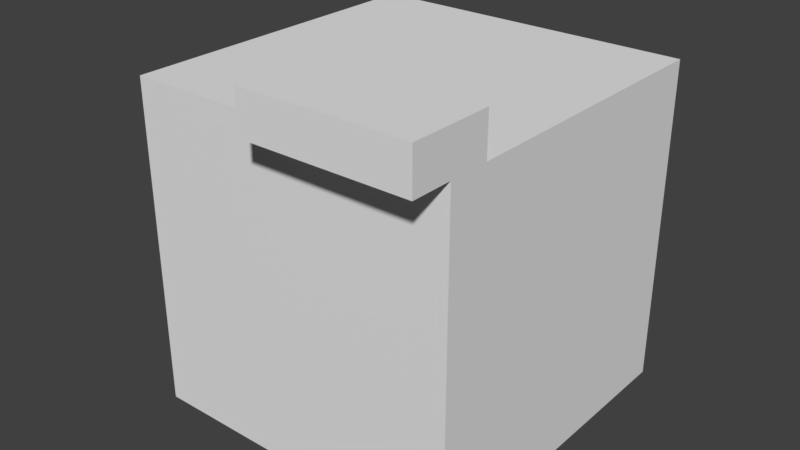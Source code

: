 # Source: edge_test_1.blend  (saved by Blender 2.79.0; exported with 4.5.12 LTS)
import bpy
from mathutils import Matrix  # noqa: F401  (used for matrix-valued properties, if any)

bpy.ops.wm.read_factory_settings(use_empty=True)
scene = bpy.context.scene
scene.name = 'Scene'

# ---- collections
col_collection_1 = bpy.data.collections.new('Collection 1'); scene.collection.children.link(col_collection_1)

# ---- materials (node trees are filled in below, after node groups)
mat_material = bpy.data.materials.new('Material')
mat_material.alpha_threshold = 0.0
mat_material.use_transparent_shadow = False
mat_material.roughness = 0.5
mat_material.line_color = (0.0, 0.0, 0.0, 1.0)

# ---- material node trees

# ---- world
world_world = bpy.data.worlds.new('World'); scene.world = world_world
world_world.color = (0.05088, 0.05088, 0.05088)
world_world.use_sun_shadow = False
world_world.sun_shadow_jitter_overblur = 0.0
world_world.cycles.sampling_method = 'MANUAL'

# ---- meshes
me_cube = bpy.data.meshes.new('Cube')
me_cube.from_pydata([(1.0, 1.0, -1.0), (1.0, -1.0, -1.0), (-1.0, -1.0, -1.0), (-1.0, 1.0, -1.0), (1.0, 1.0, 1.0), (1.0, -1.0, 1.0), (-1.0, -1.0, 1.0), (-1.0, 1.0, 1.0), (1.0, -0.75, 1.0), (-6.557e-07, -0.75, 1.0), (-6.557e-07, -1.25, 1.25), (-6.557e-07, -1.25, 1.0), (-6.557e-07, -0.75, 1.25), (-6.557e-07, -1.0, 1.0), (1.0, -0.75, 1.25), (1.0, -1.25, 1.0), (1.0, -1.25, 1.25)], [], [(1, 3, 0), (4, 9, 8), (4, 1, 0), (5, 2, 1), (2, 7, 3), (0, 7, 4), (6, 9, 7), (8, 12, 14), (10, 15, 16), (11, 5, 15), (12, 16, 14), (16, 15, 5), (13, 11, 10), (1, 2, 3), (4, 7, 9), (4, 5, 1), (5, 6, 2), (2, 6, 7), (0, 3, 7), (6, 13, 9), (8, 9, 12), (10, 11, 15), (11, 13, 5), (12, 10, 16), (8, 14, 5), (14, 16, 5), (10, 12, 13), (12, 9, 13)])
me_cube.materials.append(mat_material)
me_cube.use_remesh_preserve_volume = False
me_cube.use_remesh_preserve_attributes = False
me_cube.use_mirror_vertex_groups = False
me_cube.update()

# ---- objects
ob_cube = bpy.data.objects.new('Cube', me_cube)

# ---- transforms, parenting, visibility, modifiers, constraints
ob_cube.location = (0.0, 0.0, 0.0)
ob_cube.lock_rotations_4d = False
ob_cube.empty_display_type = 'ARROWS'
ob_cube.lineart.crease_threshold = 0.0

# ---- collection membership
col_collection_1.objects.link(ob_cube)

# ---- scene / render settings (as saved in the file)
scene.frame_start = 1; scene.frame_end = 250; scene.frame_set(1)
scene.render.engine = 'BLENDER_EEVEE_NEXT'
scene.render.resolution_percentage = 50
scene.render.dither_intensity = 0.0
scene.cycles.use_denoising = False
scene.cycles.samples = 128
scene.cycles.sampling_pattern = 'TABULATED_SOBOL'
scene.cycles.use_adaptive_sampling = False
scene.cycles.use_light_tree = False
scene.cycles.blur_glossy = 0.0
scene.cycles.sample_clamp_indirect = 0.0
scene.view_settings.view_transform = 'Standard'
bpy.context.view_layer.update()

# ---- added for rendering (the .blend has no active camera and no usable light): camera, sun
cam_auto = bpy.data.cameras.new('AutoCamera')
cam_auto.lens = 50.0
cam_auto.sensor_width = 36.0
cam_auto.clip_end = 1000.0
ob_auto_camera = bpy.data.objects.new('AutoCamera', cam_auto)
scene.collection.objects.link(ob_auto_camera)
ob_auto_camera.location = (3.47729, -4.29775, 2.90684)
ob_auto_camera.rotation_euler = (1.09748, -7.21219e-08, 0.694738)
scene.camera = ob_auto_camera
light_auto_sun = bpy.data.lights.new('AutoSun', 'SUN')
light_auto_sun.energy = 3.0
light_auto_sun.angle = 0.0523599
ob_auto_sun = bpy.data.objects.new('AutoSun', light_auto_sun)
scene.collection.objects.link(ob_auto_sun)
ob_auto_sun.rotation_euler = (0.872665, 0.174533, 0.523599)
bpy.context.view_layer.update()
